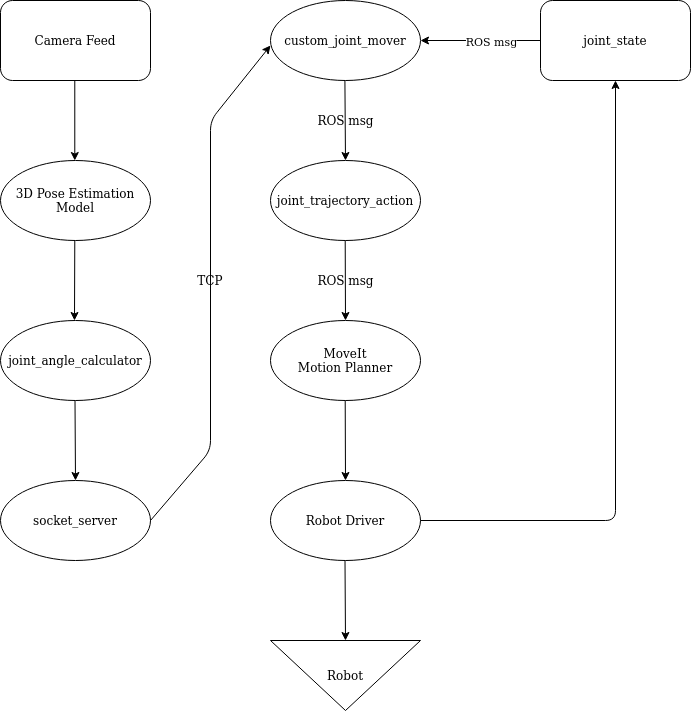

The diagram above was exported from draw.io. Its source (the exported page's mxGraphModel, read from the mxfile embedded in the PNG):
<mxGraphModel dx="1761" dy="539" grid="1" gridSize="10" guides="1" tooltips="1" connect="1" arrows="1" fold="1" page="1" pageScale="1" pageWidth="850" pageHeight="1100" math="0" shadow="0">
  <root>
    <mxCell id="0" />
    <mxCell id="1" parent="0" />
    <mxCell id="Ga_Xi99PxGp0aSF4LCMb-1" value="Camera Feed" style="rounded=1;whiteSpace=wrap;html=1;" parent="1" vertex="1">
      <mxGeometry x="30" y="80" width="150" height="80" as="geometry" />
    </mxCell>
    <mxCell id="Ga_Xi99PxGp0aSF4LCMb-2" value="3D Pose Estimation Model" style="ellipse;whiteSpace=wrap;html=1;" parent="1" vertex="1">
      <mxGeometry x="30" y="240" width="150" height="80" as="geometry" />
    </mxCell>
    <mxCell id="Ga_Xi99PxGp0aSF4LCMb-4" value="joint_angle_calculator" style="ellipse;whiteSpace=wrap;html=1;" parent="1" vertex="1">
      <mxGeometry x="30" y="400" width="150" height="80" as="geometry" />
    </mxCell>
    <mxCell id="Ga_Xi99PxGp0aSF4LCMb-5" value="&lt;div&gt;socket_server&lt;/div&gt;" style="ellipse;whiteSpace=wrap;html=1;" parent="1" vertex="1">
      <mxGeometry x="30" y="560" width="150" height="80" as="geometry" />
    </mxCell>
    <mxCell id="Ga_Xi99PxGp0aSF4LCMb-6" value="joint_state" style="rounded=1;whiteSpace=wrap;html=1;" parent="1" vertex="1">
      <mxGeometry x="570" y="80" width="150" height="80" as="geometry" />
    </mxCell>
    <mxCell id="Ga_Xi99PxGp0aSF4LCMb-7" value="&lt;div&gt;custom_joint_mover&lt;/div&gt;" style="ellipse;whiteSpace=wrap;html=1;" parent="1" vertex="1">
      <mxGeometry x="300" y="80" width="150" height="80" as="geometry" />
    </mxCell>
    <mxCell id="Ga_Xi99PxGp0aSF4LCMb-9" value="Robot" style="triangle;whiteSpace=wrap;html=1;direction=south;" parent="1" vertex="1">
      <mxGeometry x="300" y="720" width="150" height="70" as="geometry" />
    </mxCell>
    <mxCell id="Ga_Xi99PxGp0aSF4LCMb-13" value="&lt;div&gt;joint_trajectory_action&lt;/div&gt;" style="ellipse;whiteSpace=wrap;html=1;" parent="1" vertex="1">
      <mxGeometry x="300" y="240" width="150" height="80" as="geometry" />
    </mxCell>
    <mxCell id="Ga_Xi99PxGp0aSF4LCMb-19" value="" style="endArrow=classic;html=1;" parent="1" edge="1">
      <mxGeometry width="50" height="50" relative="1" as="geometry">
        <mxPoint x="104.29" y="160" as="sourcePoint" />
        <mxPoint x="104.29" y="240" as="targetPoint" />
      </mxGeometry>
    </mxCell>
    <mxCell id="Ga_Xi99PxGp0aSF4LCMb-20" value="" style="endArrow=classic;html=1;" parent="1" edge="1">
      <mxGeometry width="50" height="50" relative="1" as="geometry">
        <mxPoint x="104.29000000000002" y="320" as="sourcePoint" />
        <mxPoint x="104" y="400" as="targetPoint" />
      </mxGeometry>
    </mxCell>
    <mxCell id="Ga_Xi99PxGp0aSF4LCMb-21" value="" style="endArrow=classic;html=1;" parent="1" edge="1">
      <mxGeometry width="50" height="50" relative="1" as="geometry">
        <mxPoint x="104.5" y="480" as="sourcePoint" />
        <mxPoint x="105" y="560" as="targetPoint" />
      </mxGeometry>
    </mxCell>
    <mxCell id="Ga_Xi99PxGp0aSF4LCMb-22" value="" style="endArrow=classic;html=1;" parent="1" edge="1">
      <mxGeometry width="50" height="50" relative="1" as="geometry">
        <mxPoint x="180" y="600" as="sourcePoint" />
        <mxPoint x="300" y="125" as="targetPoint" />
        <Array as="points">
          <mxPoint x="240" y="530" />
          <mxPoint x="240" y="200" />
        </Array>
      </mxGeometry>
    </mxCell>
    <mxCell id="Ga_Xi99PxGp0aSF4LCMb-23" value="TCP" style="text;html=1;strokeColor=none;fillColor=none;align=center;verticalAlign=middle;whiteSpace=wrap;rounded=0;" parent="1" vertex="1">
      <mxGeometry x="220" y="350" width="40" height="20" as="geometry" />
    </mxCell>
    <mxCell id="Ga_Xi99PxGp0aSF4LCMb-26" value="Robot Driver" style="ellipse;whiteSpace=wrap;html=1;" parent="1" vertex="1">
      <mxGeometry x="300" y="560" width="150" height="80" as="geometry" />
    </mxCell>
    <mxCell id="Ga_Xi99PxGp0aSF4LCMb-27" value="" style="endArrow=classic;html=1;entryX=0.5;entryY=1;entryDx=0;entryDy=0;exitX=1;exitY=0.5;exitDx=0;exitDy=0;" parent="1" source="Ga_Xi99PxGp0aSF4LCMb-26" target="Ga_Xi99PxGp0aSF4LCMb-6" edge="1">
      <mxGeometry width="50" height="50" relative="1" as="geometry">
        <mxPoint x="460" y="600" as="sourcePoint" />
        <mxPoint x="510" y="550" as="targetPoint" />
        <Array as="points">
          <mxPoint x="645" y="600" />
        </Array>
      </mxGeometry>
    </mxCell>
    <mxCell id="Ga_Xi99PxGp0aSF4LCMb-28" value="" style="endArrow=classic;html=1;" parent="1" edge="1">
      <mxGeometry width="50" height="50" relative="1" as="geometry">
        <mxPoint x="570" y="120" as="sourcePoint" />
        <mxPoint x="450" y="120" as="targetPoint" />
      </mxGeometry>
    </mxCell>
    <mxCell id="Ga_Xi99PxGp0aSF4LCMb-38" value="ROS msg" style="edgeLabel;html=1;align=center;verticalAlign=middle;resizable=0;points=[];" parent="Ga_Xi99PxGp0aSF4LCMb-28" vertex="1" connectable="0">
      <mxGeometry x="-0.25" y="5" relative="1" as="geometry">
        <mxPoint x="-5.17" y="-5" as="offset" />
      </mxGeometry>
    </mxCell>
    <mxCell id="Ga_Xi99PxGp0aSF4LCMb-29" value="" style="endArrow=classic;html=1;entryX=0.5;entryY=0;entryDx=0;entryDy=0;" parent="1" target="Ga_Xi99PxGp0aSF4LCMb-13" edge="1">
      <mxGeometry width="50" height="50" relative="1" as="geometry">
        <mxPoint x="374.40999999999997" y="160" as="sourcePoint" />
        <mxPoint x="374.40999999999997" y="230" as="targetPoint" />
      </mxGeometry>
    </mxCell>
    <mxCell id="Ga_Xi99PxGp0aSF4LCMb-31" value="" style="endArrow=classic;html=1;" parent="1" edge="1">
      <mxGeometry width="50" height="50" relative="1" as="geometry">
        <mxPoint x="374.71" y="320" as="sourcePoint" />
        <mxPoint x="375" y="400" as="targetPoint" />
      </mxGeometry>
    </mxCell>
    <mxCell id="Ga_Xi99PxGp0aSF4LCMb-33" value="&lt;div&gt;MoveIt&lt;/div&gt;&lt;div&gt;Motion Planner&lt;br&gt;&lt;/div&gt;" style="ellipse;whiteSpace=wrap;html=1;" parent="1" vertex="1">
      <mxGeometry x="300" y="400" width="150" height="80" as="geometry" />
    </mxCell>
    <mxCell id="Ga_Xi99PxGp0aSF4LCMb-34" value="" style="endArrow=classic;html=1;entryX=0.5;entryY=0;entryDx=0;entryDy=0;" parent="1" target="Ga_Xi99PxGp0aSF4LCMb-26" edge="1">
      <mxGeometry width="50" height="50" relative="1" as="geometry">
        <mxPoint x="374.71" y="480" as="sourcePoint" />
        <mxPoint x="374.71" y="510" as="targetPoint" />
      </mxGeometry>
    </mxCell>
    <mxCell id="Ga_Xi99PxGp0aSF4LCMb-35" value="" style="endArrow=classic;html=1;" parent="1" edge="1">
      <mxGeometry width="50" height="50" relative="1" as="geometry">
        <mxPoint x="374.5" y="640" as="sourcePoint" />
        <mxPoint x="375" y="720" as="targetPoint" />
      </mxGeometry>
    </mxCell>
    <mxCell id="Ga_Xi99PxGp0aSF4LCMb-36" value="ROS msg" style="text;html=1;strokeColor=none;fillColor=none;align=center;verticalAlign=middle;whiteSpace=wrap;rounded=0;" parent="1" vertex="1">
      <mxGeometry x="342.5" y="350" width="65" height="20" as="geometry" />
    </mxCell>
    <mxCell id="Ga_Xi99PxGp0aSF4LCMb-37" value="ROS msg" style="text;html=1;strokeColor=none;fillColor=none;align=center;verticalAlign=middle;whiteSpace=wrap;rounded=0;" parent="1" vertex="1">
      <mxGeometry x="337.5" y="190" width="75" height="20" as="geometry" />
    </mxCell>
  </root>
</mxGraphModel>